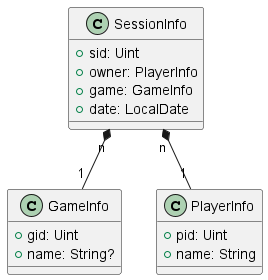

The diagram above was rendered by PlantUML. Its source (embedded in the PNG):
@startuml
class GameInfo {
    +gid: Uint
    +name: String?
}

class PlayerInfo {
    +pid: Uint
    +name: String
}

class SessionInfo {
    +sid: Uint
    +owner: PlayerInfo
    +game: GameInfo
    +date: LocalDate
}

SessionInfo "n" *-- "1" GameInfo
SessionInfo "n" *-- "1" PlayerInfo
@enduml